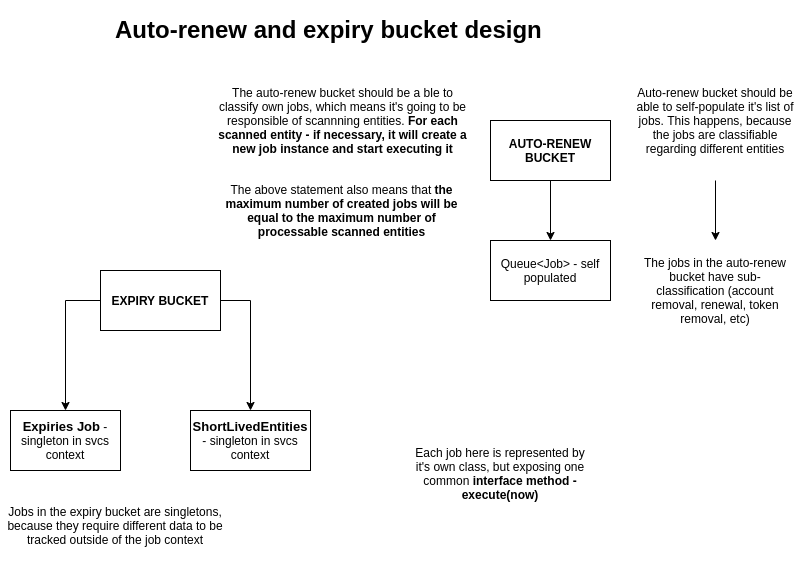

The diagram above was exported from draw.io. Its source (the exported page's mxGraphModel, read from the mxfile embedded in the PNG):
<mxGraphModel dx="1422" dy="1950" grid="1" gridSize="10" guides="1" tooltips="1" connect="1" arrows="1" fold="1" page="1" pageScale="1" pageWidth="850" pageHeight="1100" background="#ffffff" math="0" shadow="0">
  <root>
    <mxCell id="0" />
    <mxCell id="1" parent="0" />
    <mxCell id="fFAbomSKUk3IS1mmFoy7-1" value="&lt;h1&gt;Auto-renew and expiry bucket design&lt;/h1&gt;" style="text;html=1;strokeColor=none;fillColor=none;spacing=5;spacingTop=-20;whiteSpace=wrap;overflow=hidden;rounded=0;" vertex="1" parent="1">
      <mxGeometry x="120" width="490" height="40" as="geometry" />
    </mxCell>
    <mxCell id="fFAbomSKUk3IS1mmFoy7-4" value="" style="edgeStyle=orthogonalEdgeStyle;rounded=0;orthogonalLoop=1;jettySize=auto;html=1;exitX=0;exitY=0.5;exitDx=0;exitDy=0;" edge="1" parent="1" source="fFAbomSKUk3IS1mmFoy7-2" target="fFAbomSKUk3IS1mmFoy7-3">
      <mxGeometry relative="1" as="geometry" />
    </mxCell>
    <mxCell id="fFAbomSKUk3IS1mmFoy7-6" value="" style="edgeStyle=orthogonalEdgeStyle;rounded=0;orthogonalLoop=1;jettySize=auto;html=1;exitX=1;exitY=0.5;exitDx=0;exitDy=0;" edge="1" parent="1" source="fFAbomSKUk3IS1mmFoy7-2" target="fFAbomSKUk3IS1mmFoy7-5">
      <mxGeometry relative="1" as="geometry" />
    </mxCell>
    <mxCell id="fFAbomSKUk3IS1mmFoy7-2" value="&lt;b&gt;EXPIRY BUCKET&lt;/b&gt;" style="rounded=0;whiteSpace=wrap;html=1;" vertex="1" parent="1">
      <mxGeometry x="110" y="260" width="120" height="60" as="geometry" />
    </mxCell>
    <mxCell id="fFAbomSKUk3IS1mmFoy7-3" value="&lt;font style=&quot;font-size: 13px&quot;&gt;&lt;b&gt;Expiries Job&lt;/b&gt;&lt;/font&gt; - singleton in svcs context" style="rounded=0;whiteSpace=wrap;html=1;" vertex="1" parent="1">
      <mxGeometry x="20" y="400" width="110" height="60" as="geometry" />
    </mxCell>
    <mxCell id="fFAbomSKUk3IS1mmFoy7-5" value="&lt;b&gt;&lt;font style=&quot;font-size: 13px&quot;&gt;ShortLivedEntities&lt;/font&gt;&lt;/b&gt; - singleton in svcs context" style="whiteSpace=wrap;html=1;rounded=0;" vertex="1" parent="1">
      <mxGeometry x="200" y="400" width="120" height="60" as="geometry" />
    </mxCell>
    <mxCell id="fFAbomSKUk3IS1mmFoy7-10" value="" style="edgeStyle=orthogonalEdgeStyle;rounded=0;orthogonalLoop=1;jettySize=auto;html=1;" edge="1" parent="1" source="fFAbomSKUk3IS1mmFoy7-7" target="fFAbomSKUk3IS1mmFoy7-9">
      <mxGeometry relative="1" as="geometry" />
    </mxCell>
    <mxCell id="fFAbomSKUk3IS1mmFoy7-7" value="&lt;b&gt;AUTO-RENEW BUCKET&lt;/b&gt;" style="rounded=0;whiteSpace=wrap;html=1;" vertex="1" parent="1">
      <mxGeometry x="500" y="110" width="120" height="60" as="geometry" />
    </mxCell>
    <mxCell id="fFAbomSKUk3IS1mmFoy7-9" value="Queue&amp;lt;Job&amp;gt; - self populated" style="rounded=0;whiteSpace=wrap;html=1;" vertex="1" parent="1">
      <mxGeometry x="500" y="230" width="120" height="60" as="geometry" />
    </mxCell>
    <mxCell id="fFAbomSKUk3IS1mmFoy7-11" value="The jobs in the auto-renew bucket have sub-classification (account removal, renewal, token removal, etc)" style="text;html=1;strokeColor=none;fillColor=none;align=center;verticalAlign=middle;whiteSpace=wrap;rounded=0;" vertex="1" parent="1">
      <mxGeometry x="650" y="230" width="150" height="100" as="geometry" />
    </mxCell>
    <mxCell id="fFAbomSKUk3IS1mmFoy7-16" value="" style="edgeStyle=orthogonalEdgeStyle;rounded=0;orthogonalLoop=1;jettySize=auto;html=1;" edge="1" parent="1" source="fFAbomSKUk3IS1mmFoy7-13" target="fFAbomSKUk3IS1mmFoy7-11">
      <mxGeometry relative="1" as="geometry" />
    </mxCell>
    <mxCell id="fFAbomSKUk3IS1mmFoy7-13" value="Auto-renew bucket should be able to self-populate it's list of jobs. This happens, because the jobs are classifiable regarding different entities" style="text;html=1;strokeColor=none;fillColor=none;align=center;verticalAlign=middle;whiteSpace=wrap;rounded=0;" vertex="1" parent="1">
      <mxGeometry x="640" y="50" width="170" height="120" as="geometry" />
    </mxCell>
    <mxCell id="fFAbomSKUk3IS1mmFoy7-14" value="The auto-renew bucket should be a ble to classify own jobs, which means it's going to be responsible of scannning entities. &lt;b&gt;For each scanned entity - if necessary, it will create a new job instance and start executing it&lt;/b&gt;" style="text;html=1;strokeColor=none;fillColor=none;align=center;verticalAlign=middle;whiteSpace=wrap;rounded=0;" vertex="1" parent="1">
      <mxGeometry x="220" y="70" width="265" height="80" as="geometry" />
    </mxCell>
    <mxCell id="fFAbomSKUk3IS1mmFoy7-15" value="Jobs in the expiry bucket are singletons, because they require different data to be tracked outside of the job context" style="text;html=1;strokeColor=none;fillColor=none;align=center;verticalAlign=middle;whiteSpace=wrap;rounded=0;" vertex="1" parent="1">
      <mxGeometry x="10" y="480" width="230" height="70" as="geometry" />
    </mxCell>
    <mxCell id="fFAbomSKUk3IS1mmFoy7-17" value="Each job here is represented by it's own class, but exposing one common &lt;b&gt;interface method - еxecute(now)&lt;/b&gt;" style="text;html=1;strokeColor=none;fillColor=none;align=center;verticalAlign=middle;whiteSpace=wrap;rounded=0;" vertex="1" parent="1">
      <mxGeometry x="420" y="400" width="180" height="125" as="geometry" />
    </mxCell>
    <mxCell id="fFAbomSKUk3IS1mmFoy7-18" value="The above statement also means that &lt;b&gt;the maximum number of created jobs will be equal to the maximum number of processable scanned entities&lt;/b&gt;" style="text;html=1;strokeColor=none;fillColor=none;align=center;verticalAlign=middle;whiteSpace=wrap;rounded=0;" vertex="1" parent="1">
      <mxGeometry x="220" y="170" width="262.5" height="60" as="geometry" />
    </mxCell>
  </root>
</mxGraphModel>